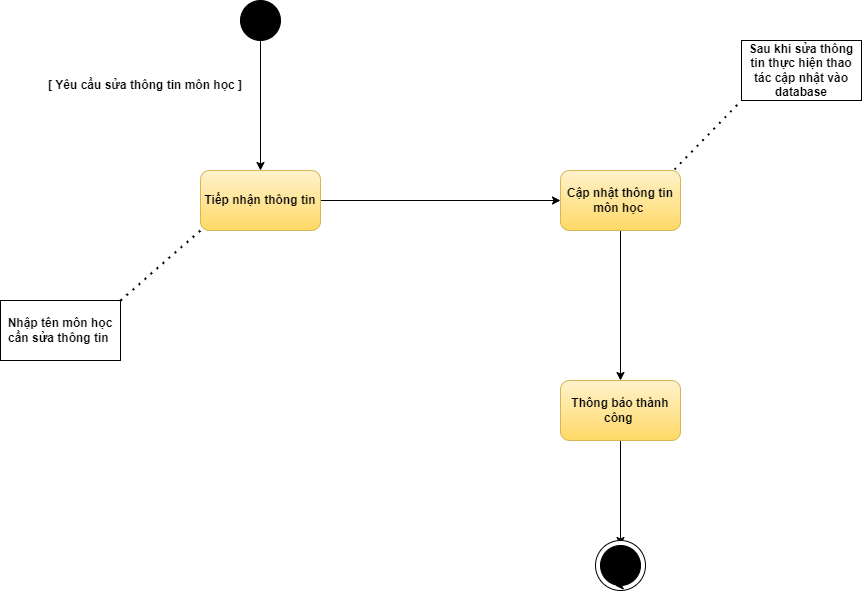

The diagram above was exported from draw.io. Its source (the exported page's mxGraphModel, read from the mxfile embedded in the PNG):
<mxGraphModel dx="868" dy="520" grid="1" gridSize="10" guides="1" tooltips="1" connect="1" arrows="1" fold="1" page="1" pageScale="1" pageWidth="2339" pageHeight="3300" math="0" shadow="0">
  <root>
    <mxCell id="0" />
    <mxCell id="1" parent="0" />
    <mxCell id="Z2iTmYrUOh5pl9PhLjiH-1" style="edgeStyle=orthogonalEdgeStyle;rounded=0;orthogonalLoop=1;jettySize=auto;html=1;exitX=0.5;exitY=1;exitDx=0;exitDy=0;entryX=0.5;entryY=0;entryDx=0;entryDy=0;fontStyle=1;fillColor=#f8cecc;gradientColor=#ea6b66;strokeColor=#000000;" parent="1" source="NQvQudansLwanoOsoXt6-1" target="NQvQudansLwanoOsoXt6-2" edge="1">
      <mxGeometry relative="1" as="geometry" />
    </mxCell>
    <mxCell id="NQvQudansLwanoOsoXt6-1" value="" style="ellipse;whiteSpace=wrap;html=1;aspect=fixed;fontStyle=1;fillColor=#000000;" parent="1" vertex="1">
      <mxGeometry x="470" y="40" width="40" height="40" as="geometry" />
    </mxCell>
    <mxCell id="Z2iTmYrUOh5pl9PhLjiH-2" style="edgeStyle=orthogonalEdgeStyle;rounded=0;orthogonalLoop=1;jettySize=auto;html=1;exitX=1;exitY=0.5;exitDx=0;exitDy=0;entryX=0;entryY=0.5;entryDx=0;entryDy=0;fontStyle=1;fillColor=#f8cecc;gradientColor=#ea6b66;strokeColor=#000000;" parent="1" source="NQvQudansLwanoOsoXt6-2" target="NQvQudansLwanoOsoXt6-3" edge="1">
      <mxGeometry relative="1" as="geometry" />
    </mxCell>
    <mxCell id="NQvQudansLwanoOsoXt6-2" value="Tiếp nhận thông tin" style="rounded=1;whiteSpace=wrap;html=1;fontStyle=1;fillColor=#fff2cc;gradientColor=#ffd966;strokeColor=#d6b656;" parent="1" vertex="1">
      <mxGeometry x="430" y="210" width="120" height="60" as="geometry" />
    </mxCell>
    <mxCell id="Z2iTmYrUOh5pl9PhLjiH-3" style="edgeStyle=orthogonalEdgeStyle;rounded=0;orthogonalLoop=1;jettySize=auto;html=1;exitX=0.5;exitY=1;exitDx=0;exitDy=0;entryX=0.5;entryY=0;entryDx=0;entryDy=0;fontStyle=1;fillColor=#f8cecc;gradientColor=#ea6b66;strokeColor=#000000;" parent="1" source="NQvQudansLwanoOsoXt6-3" target="NQvQudansLwanoOsoXt6-4" edge="1">
      <mxGeometry relative="1" as="geometry" />
    </mxCell>
    <mxCell id="NQvQudansLwanoOsoXt6-3" value="Cập nhật thông tin môn học&amp;nbsp;" style="rounded=1;whiteSpace=wrap;html=1;fontStyle=1;fillColor=#fff2cc;gradientColor=#ffd966;strokeColor=#d6b656;" parent="1" vertex="1">
      <mxGeometry x="790" y="210" width="120" height="60" as="geometry" />
    </mxCell>
    <mxCell id="C8rx0oBBt6PQt_U6tmY4-5" style="edgeStyle=orthogonalEdgeStyle;rounded=0;orthogonalLoop=1;jettySize=auto;html=1;exitX=0.5;exitY=1;exitDx=0;exitDy=0;entryX=0.5;entryY=0;entryDx=0;entryDy=0;" parent="1" source="NQvQudansLwanoOsoXt6-4" target="C8rx0oBBt6PQt_U6tmY4-2" edge="1">
      <mxGeometry relative="1" as="geometry" />
    </mxCell>
    <mxCell id="NQvQudansLwanoOsoXt6-4" value="Thông báo thành công&amp;nbsp;" style="rounded=1;whiteSpace=wrap;html=1;fontStyle=1;fillColor=#fff2cc;gradientColor=#ffd966;strokeColor=#d6b656;" parent="1" vertex="1">
      <mxGeometry x="790" y="420" width="120" height="60" as="geometry" />
    </mxCell>
    <mxCell id="NQvQudansLwanoOsoXt6-5" value="Sau khi sửa thông tin thực hiện thao tác cập nhật vào database" style="rounded=0;whiteSpace=wrap;html=1;fontStyle=1;" parent="1" vertex="1">
      <mxGeometry x="971" y="80" width="120" height="60" as="geometry" />
    </mxCell>
    <mxCell id="NQvQudansLwanoOsoXt6-6" value="Nhập tên môn học cần sửa thông tin&amp;nbsp;" style="rounded=0;whiteSpace=wrap;html=1;fontStyle=1;" parent="1" vertex="1">
      <mxGeometry x="230" y="340" width="120" height="60" as="geometry" />
    </mxCell>
    <mxCell id="Z2iTmYrUOh5pl9PhLjiH-5" value="" style="endArrow=none;dashed=1;html=1;dashPattern=1 3;strokeWidth=2;rounded=0;entryX=0;entryY=1;entryDx=0;entryDy=0;exitX=1;exitY=0;exitDx=0;exitDy=0;fontStyle=1;fillColor=#f8cecc;gradientColor=#ea6b66;strokeColor=#000000;" parent="1" source="NQvQudansLwanoOsoXt6-6" target="NQvQudansLwanoOsoXt6-2" edge="1">
      <mxGeometry width="50" height="50" relative="1" as="geometry">
        <mxPoint x="360" y="340" as="sourcePoint" />
        <mxPoint x="410" y="290" as="targetPoint" />
      </mxGeometry>
    </mxCell>
    <mxCell id="Z2iTmYrUOh5pl9PhLjiH-6" value="" style="endArrow=none;dashed=1;html=1;dashPattern=1 3;strokeWidth=2;rounded=0;entryX=0;entryY=1;entryDx=0;entryDy=0;exitX=0.95;exitY=-0.017;exitDx=0;exitDy=0;exitPerimeter=0;fontStyle=1;fillColor=#f8cecc;gradientColor=#ea6b66;strokeColor=#000000;" parent="1" source="NQvQudansLwanoOsoXt6-3" target="NQvQudansLwanoOsoXt6-5" edge="1">
      <mxGeometry width="50" height="50" relative="1" as="geometry">
        <mxPoint x="900" y="200" as="sourcePoint" />
        <mxPoint x="950" y="150" as="targetPoint" />
      </mxGeometry>
    </mxCell>
    <mxCell id="Z2iTmYrUOh5pl9PhLjiH-7" value="[ Yêu cầu sửa thông tin môn học ]" style="text;html=1;align=center;verticalAlign=middle;whiteSpace=wrap;rounded=0;fontStyle=1;" parent="1" vertex="1">
      <mxGeometry x="270" y="110" width="210" height="30" as="geometry" />
    </mxCell>
    <mxCell id="C8rx0oBBt6PQt_U6tmY4-1" value="" style="ellipse;whiteSpace=wrap;html=1;aspect=fixed;strokeColor=#000000;" parent="1" vertex="1">
      <mxGeometry x="825" y="580" width="50" height="50" as="geometry" />
    </mxCell>
    <mxCell id="C8rx0oBBt6PQt_U6tmY4-2" value="" style="ellipse;whiteSpace=wrap;html=1;aspect=fixed;fontStyle=1;fillColor=#000000;" parent="1" vertex="1">
      <mxGeometry x="830" y="585" width="40" height="40" as="geometry" />
    </mxCell>
    <mxCell id="C8rx0oBBt6PQt_U6tmY4-3" style="edgeStyle=orthogonalEdgeStyle;rounded=0;orthogonalLoop=1;jettySize=auto;html=1;exitX=0.5;exitY=1;exitDx=0;exitDy=0;entryX=0.367;entryY=0.983;entryDx=0;entryDy=0;entryPerimeter=0;" parent="1" source="C8rx0oBBt6PQt_U6tmY4-2" target="C8rx0oBBt6PQt_U6tmY4-2" edge="1">
      <mxGeometry relative="1" as="geometry" />
    </mxCell>
  </root>
</mxGraphModel>